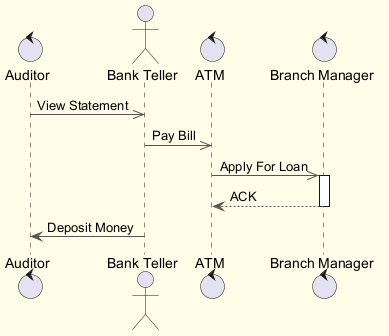

The diagram above was rendered by PlantUML. Its source (embedded in the PNG):
@startuml
skinparam backgroundColor #FFFDE7
skinparam classBackgroundColor #FFF9C4
skinparam classBorderColor #F57F17
skinparam ArrowColor #555555
control "Auditor" as A
actor "Bank Teller" as BT
control "ATM" as A2
control "Branch Manager" as BM
A ->> BT : View Statement
BT ->> A2 : Pay Bill
A2 ->> BM : Apply For Loan
activate BM
BM --> A2 : ACK
deactivate BM
BT -> A : Deposit Money
@enduml